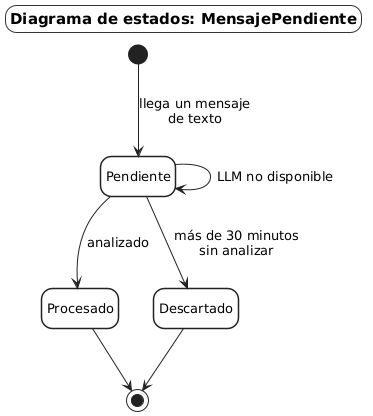

The diagram above was rendered by PlantUML. Its source (embedded in the PNG):
@startuml EST-05_MensajePendiente
' Diagrama de estados general: MensajePendiente (servicio WhatsApp/LLM)
skinparam shadowing false
skinparam defaultFontName "DejaVu Sans"
skinparam defaultFontSize 13
skinparam wrapWidth 160
skinparam ArrowColor #222222
skinparam backgroundColor white
skinparam titleBorderThickness 1
skinparam titleBorderColor #333333
skinparam titleBorderRoundCorner 0
skinparam titleFontSize 15
skinparam titleBackgroundColor white
skinparam roundCorner 22
skinparam state {
  BackgroundColor white
  BorderColor #222222
  BorderThickness 1.5
  StartColor #222222
  EndColor #222222
}
skinparam note {
  BackgroundColor white
  BorderColor #777777
}
hide empty description

title Diagrama de estados: MensajePendiente

state Pendiente
state Procesado
state Descartado

[*] --> Pendiente : llega un mensaje\nde texto
Pendiente --> Pendiente : LLM no disponible
Pendiente --> Procesado : analizado
Pendiente --> Descartado : más de 30 minutos\nsin analizar
Procesado --> [*]
Descartado --> [*]

@enduml